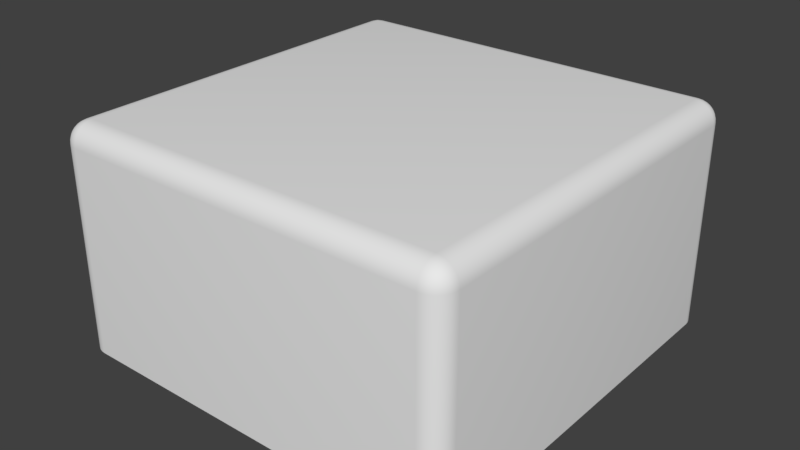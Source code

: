 # Source: Button.blend  (saved by Blender 2.79.0; exported with 4.5.12 LTS)
import bpy
from mathutils import Matrix  # noqa: F401  (used for matrix-valued properties, if any)

bpy.ops.wm.read_factory_settings(use_empty=True)
scene = bpy.context.scene
scene.name = 'Scene'

# ---- collections
col_collection_1 = bpy.data.collections.new('Collection 1'); scene.collection.children.link(col_collection_1)

# ---- world
world_world = bpy.data.worlds.new('World'); scene.world = world_world
world_world.color = (0.05088, 0.05088, 0.05088)
world_world.use_sun_shadow = False
world_world.sun_shadow_jitter_overblur = 0.0
world_world.cycles.sampling_method = 'MANUAL'

# ---- meshes
me_cube_001 = bpy.data.meshes.new('Cube.001')
me_cube_001.from_pydata([(-0.9, -1.0, 0.9), (-0.9, -0.9, 1.0), (-1.0, -0.9, 0.9), (-0.9, -0.9981, 0.9195), (-0.9, -0.9924, 0.9383), (-0.9, -0.9831, 0.9556), (-0.9, -0.9707, 0.9707), (-0.9195, -0.9981, 0.9), (-0.9201, -0.9958, 0.9204), (-0.9201, -0.9897, 0.9393), (-0.92, -0.9807, 0.9556), (-0.9199, -0.9693, 0.9693), (-0.9383, -0.9924, 0.9), (-0.9392, -0.9897, 0.9204), (-0.9387, -0.9836, 0.9388), (-0.9375, -0.9755, 0.9538), (-0.9369, -0.9657, 0.9657), (-0.9556, -0.9831, 0.9), (-0.9557, -0.9806, 0.9201), (-0.9538, -0.9754, 0.9376), (-0.9511, -0.9691, 0.9511), (-0.9496, -0.9614, 0.9614), (-0.9577, -0.9577, 0.9577), (-0.9195, -0.9, 0.9981), (-0.9383, -0.9, 0.9924), (-0.9556, -0.9, 0.9831), (-0.9707, -0.9, 0.9707), (-0.9, -0.9195, 0.9981), (-0.9204, -0.9201, 0.9958), (-0.9393, -0.9201, 0.9897), (-0.9556, -0.92, 0.9807), (-0.9693, -0.9199, 0.9693), (-0.9, -0.9383, 0.9924), (-0.9204, -0.9392, 0.9897), (-0.9388, -0.9387, 0.9836), (-0.9538, -0.9375, 0.9755), (-0.9657, -0.9369, 0.9657), (-0.9, -0.9556, 0.9831), (-0.9201, -0.9557, 0.9806), (-0.9376, -0.9538, 0.9754), (-0.9511, -0.9511, 0.9691), (-0.9614, -0.9496, 0.9614), (-0.9981, -0.9195, 0.9), (-0.9924, -0.9383, 0.9), (-0.9831, -0.9556, 0.9), (-0.9707, -0.9707, 0.9), (-0.9981, -0.9, 0.9195), (-0.9958, -0.9204, 0.9201), (-0.9897, -0.9393, 0.9201), (-0.9807, -0.9556, 0.92), (-0.9693, -0.9693, 0.9199), (-0.9924, -0.9, 0.9383), (-0.9897, -0.9204, 0.9392), (-0.9836, -0.9388, 0.9387), (-0.9755, -0.9538, 0.9375), (-0.9657, -0.9657, 0.9369), (-0.9831, -0.9, 0.9556), (-0.9806, -0.9201, 0.9557), (-0.9754, -0.9376, 0.9538), (-0.9691, -0.9511, 0.9511), (-0.9614, -0.9614, 0.9496), (-0.9, 0.9, 1.0), (-0.9, 1.0, 0.9), (-1.0, 0.9, 0.9), (-0.9, 0.9195, 0.9981), (-0.9, 0.9383, 0.9924), (-0.9, 0.9556, 0.9831), (-0.9, 0.9707, 0.9707), (-0.9195, 0.9, 0.9981), (-0.9201, 0.9204, 0.9958), (-0.9201, 0.9393, 0.9897), (-0.92, 0.9556, 0.9807), (-0.9199, 0.9693, 0.9693), (-0.9383, 0.9, 0.9924), (-0.9392, 0.9204, 0.9897), (-0.9387, 0.9388, 0.9836), (-0.9375, 0.9538, 0.9755), (-0.9369, 0.9657, 0.9657), (-0.9556, 0.9, 0.9831), (-0.9557, 0.9201, 0.9806), (-0.9538, 0.9376, 0.9754), (-0.9511, 0.9511, 0.9691), (-0.9496, 0.9614, 0.9614), (-0.9577, 0.9577, 0.9577), (-0.9195, 0.9981, 0.9), (-0.9383, 0.9924, 0.9), (-0.9556, 0.9831, 0.9), (-0.9707, 0.9707, 0.9), (-0.9, 0.9981, 0.9195), (-0.9204, 0.9958, 0.9201), (-0.9393, 0.9897, 0.9201), (-0.9556, 0.9807, 0.92), (-0.9693, 0.9693, 0.9199), (-0.9, 0.9924, 0.9383), (-0.9204, 0.9897, 0.9392), (-0.9388, 0.9836, 0.9387), (-0.9538, 0.9755, 0.9375), (-0.9657, 0.9657, 0.9369), (-0.9, 0.9831, 0.9556), (-0.9201, 0.9806, 0.9557), (-0.9376, 0.9754, 0.9538), (-0.9511, 0.9691, 0.9511), (-0.9614, 0.9614, 0.9496), (-0.9981, 0.9, 0.9195), (-0.9924, 0.9, 0.9383), (-0.9831, 0.9, 0.9556), (-0.9707, 0.9, 0.9707), (-0.9981, 0.9195, 0.9), (-0.9958, 0.9201, 0.9204), (-0.9897, 0.9201, 0.9393), (-0.9807, 0.92, 0.9556), (-0.9693, 0.9199, 0.9693), (-0.9924, 0.9383, 0.9), (-0.9897, 0.9392, 0.9204), (-0.9836, 0.9387, 0.9388), (-0.9755, 0.9375, 0.9538), (-0.9657, 0.9369, 0.9657), (-0.9831, 0.9556, 0.9), (-0.9806, 0.9557, 0.9201), (-0.9754, 0.9538, 0.9376), (-0.9691, 0.9511, 0.9511), (-0.9614, 0.9496, 0.9614), (0.9, -0.9, 1.0), (0.9, -1.0, 0.9), (1.0, -0.9, 0.9), (0.9, -0.9195, 0.9981), (0.9, -0.9383, 0.9924), (0.9, -0.9556, 0.9831), (0.9, -0.9707, 0.9707), (0.9195, -0.9, 0.9981), (0.9201, -0.9204, 0.9958), (0.9201, -0.9393, 0.9897), (0.92, -0.9556, 0.9807), (0.9199, -0.9693, 0.9693), (0.9383, -0.9, 0.9924), (0.9392, -0.9204, 0.9897), (0.9387, -0.9388, 0.9836), (0.9375, -0.9538, 0.9755), (0.9369, -0.9657, 0.9657), (0.9556, -0.9, 0.9831), (0.9557, -0.9201, 0.9806), (0.9538, -0.9376, 0.9754), (0.9511, -0.9511, 0.9691), (0.9496, -0.9614, 0.9614), (0.9577, -0.9577, 0.9577), (0.9195, -0.9981, 0.9), (0.9383, -0.9924, 0.9), (0.9556, -0.9831, 0.9), (0.9707, -0.9707, 0.9), (0.9, -0.9981, 0.9195), (0.9204, -0.9958, 0.9201), (0.9393, -0.9897, 0.9201), (0.9556, -0.9807, 0.92), (0.9693, -0.9693, 0.9199), (0.9, -0.9924, 0.9383), (0.9204, -0.9897, 0.9392), (0.9388, -0.9836, 0.9387), (0.9538, -0.9755, 0.9375), (0.9657, -0.9657, 0.9369), (0.9, -0.9831, 0.9556), (0.9201, -0.9806, 0.9557), (0.9376, -0.9754, 0.9538), (0.9511, -0.9691, 0.9511), (0.9614, -0.9614, 0.9496), (0.9981, -0.9, 0.9195), (0.9924, -0.9, 0.9383), (0.9831, -0.9, 0.9556), (0.9707, -0.9, 0.9707), (0.9981, -0.9195, 0.9), (0.9958, -0.9201, 0.9204), (0.9897, -0.9201, 0.9393), (0.9807, -0.92, 0.9556), (0.9693, -0.9199, 0.9693), (0.9924, -0.9383, 0.9), (0.9897, -0.9392, 0.9204), (0.9836, -0.9387, 0.9388), (0.9755, -0.9375, 0.9538), (0.9657, -0.9369, 0.9657), (0.9831, -0.9556, 0.9), (0.9806, -0.9557, 0.9201), (0.9754, -0.9538, 0.9376), (0.9691, -0.9511, 0.9511), (0.9614, -0.9496, 0.9614), (0.9556, 0.9831, -0.1), (0.9383, 0.9924, -0.1), (0.9195, 0.9981, -0.1), (0.9707, 0.9707, -0.1), (0.9831, 0.9556, -0.1), (0.9924, 0.9383, -0.1), (0.9981, 0.9195, -0.1), (0.9, 1.0, -0.1), (1.0, 0.9, -0.1), (0.9831, -0.9556, -0.1), (0.9924, -0.9383, -0.1), (0.9981, -0.9195, -0.1), (0.9707, -0.9707, -0.1), (0.9556, -0.9831, -0.1), (0.9383, -0.9924, -0.1), (0.9195, -0.9981, -0.1), (1.0, -0.9, -0.1), (0.9, -1.0, -0.1), (-0.9831, 0.9556, -0.1), (-0.9924, 0.9383, -0.1), (-0.9981, 0.9195, -0.1), (-0.9707, 0.9707, -0.1), (-0.9556, 0.9831, -0.1), (-0.9383, 0.9924, -0.1), (-0.9195, 0.9981, -0.1), (-1.0, 0.9, -0.1), (-0.9, 1.0, -0.1), (-0.9707, -0.9707, -0.1), (-0.9831, -0.9556, -0.1), (-0.9924, -0.9383, -0.1), (-0.9981, -0.9195, -0.1), (-0.9556, -0.9831, -0.1), (-0.9383, -0.9924, -0.1), (-0.9195, -0.9981, -0.1), (-1.0, -0.9, -0.1), (-0.9, -1.0, -0.1), (0.9, 0.9, 1.0), (1.0, 0.9, 0.9), (0.9, 1.0, 0.9), (0.9195, 0.9, 0.9981), (0.9383, 0.9, 0.9924), (0.9556, 0.9, 0.9831), (0.9707, 0.9, 0.9707), (0.9, 0.9195, 0.9981), (0.9204, 0.9201, 0.9958), (0.9393, 0.9201, 0.9897), (0.9556, 0.92, 0.9807), (0.9693, 0.9199, 0.9693), (0.9, 0.9383, 0.9924), (0.9204, 0.9392, 0.9897), (0.9388, 0.9387, 0.9836), (0.9538, 0.9375, 0.9755), (0.9657, 0.9369, 0.9657), (0.9, 0.9556, 0.9831), (0.9201, 0.9557, 0.9806), (0.9376, 0.9538, 0.9754), (0.9511, 0.9511, 0.9691), (0.9614, 0.9496, 0.9614), (0.9577, 0.9577, 0.9577), (0.9981, 0.9195, 0.9), (0.9924, 0.9383, 0.9), (0.9831, 0.9556, 0.9), (0.9707, 0.9707, 0.9), (0.9981, 0.9, 0.9195), (0.9958, 0.9204, 0.9201), (0.9897, 0.9393, 0.9201), (0.9807, 0.9556, 0.92), (0.9693, 0.9693, 0.9199), (0.9924, 0.9, 0.9383), (0.9897, 0.9204, 0.9392), (0.9836, 0.9388, 0.9387), (0.9755, 0.9538, 0.9375), (0.9657, 0.9657, 0.9369), (0.9831, 0.9, 0.9556), (0.9806, 0.9201, 0.9557), (0.9754, 0.9376, 0.9538), (0.9691, 0.9511, 0.9511), (0.9614, 0.9614, 0.9496), (0.9, 0.9981, 0.9195), (0.9, 0.9924, 0.9383), (0.9, 0.9831, 0.9556), (0.9, 0.9707, 0.9707), (0.9195, 0.9981, 0.9), (0.9201, 0.9958, 0.9204), (0.9201, 0.9897, 0.9393), (0.92, 0.9807, 0.9556), (0.9199, 0.9693, 0.9693), (0.9383, 0.9924, 0.9), (0.9392, 0.9897, 0.9204), (0.9387, 0.9836, 0.9388), (0.9375, 0.9755, 0.9538), (0.9369, 0.9657, 0.9657), (0.9556, 0.9831, 0.9), (0.9557, 0.9806, 0.9201), (0.9538, 0.9754, 0.9376), (0.9511, 0.9691, 0.9511), (0.9496, 0.9614, 0.9614)], [], [(219, 61, 1, 122), (0, 3, 8, 7), (3, 4, 9, 8), (4, 5, 10, 9), (5, 6, 11, 10), (7, 8, 13, 12), (8, 9, 14, 13), (9, 10, 15, 14), (10, 11, 16, 15), (12, 13, 18, 17), (13, 14, 19, 18), (14, 15, 20, 19), (15, 16, 21, 20), (17, 18, 50, 45), (18, 19, 55, 50), (19, 20, 60, 55), (20, 21, 22, 60), (1, 23, 28, 27), (23, 24, 29, 28), (24, 25, 30, 29), (25, 26, 31, 30), (27, 28, 33, 32), (28, 29, 34, 33), (29, 30, 35, 34), (30, 31, 36, 35), (32, 33, 38, 37), (33, 34, 39, 38), (34, 35, 40, 39), (35, 36, 41, 40), (37, 38, 11, 6), (38, 39, 16, 11), (39, 40, 21, 16), (40, 41, 22, 21), (2, 42, 47, 46), (42, 43, 48, 47), (43, 44, 49, 48), (44, 45, 50, 49), (46, 47, 52, 51), (47, 48, 53, 52), (48, 49, 54, 53), (49, 50, 55, 54), (51, 52, 57, 56), (52, 53, 58, 57), (53, 54, 59, 58), (54, 55, 60, 59), (56, 57, 31, 26), (57, 58, 36, 31), (58, 59, 41, 36), (59, 60, 22, 41), (61, 64, 69, 68), (64, 65, 70, 69), (65, 66, 71, 70), (66, 67, 72, 71), (68, 69, 74, 73), (69, 70, 75, 74), (70, 71, 76, 75), (71, 72, 77, 76), (73, 74, 79, 78), (74, 75, 80, 79), (75, 76, 81, 80), (76, 77, 82, 81), (78, 79, 111, 106), (79, 80, 116, 111), (80, 81, 121, 116), (81, 82, 83, 121), (62, 84, 89, 88), (84, 85, 90, 89), (85, 86, 91, 90), (86, 87, 92, 91), (88, 89, 94, 93), (89, 90, 95, 94), (90, 91, 96, 95), (91, 92, 97, 96), (93, 94, 99, 98), (94, 95, 100, 99), (95, 96, 101, 100), (96, 97, 102, 101), (98, 99, 72, 67), (99, 100, 77, 72), (100, 101, 82, 77), (101, 102, 83, 82), (63, 103, 108, 107), (103, 104, 109, 108), (104, 105, 110, 109), (105, 106, 111, 110), (107, 108, 113, 112), (108, 109, 114, 113), (109, 110, 115, 114), (110, 111, 116, 115), (112, 113, 118, 117), (113, 114, 119, 118), (114, 115, 120, 119), (115, 116, 121, 120), (117, 118, 92, 87), (118, 119, 97, 92), (119, 120, 102, 97), (120, 121, 83, 102), (122, 125, 130, 129), (125, 126, 131, 130), (126, 127, 132, 131), (127, 128, 133, 132), (129, 130, 135, 134), (130, 131, 136, 135), (131, 132, 137, 136), (132, 133, 138, 137), (134, 135, 140, 139), (135, 136, 141, 140), (136, 137, 142, 141), (137, 138, 143, 142), (139, 140, 172, 167), (140, 141, 177, 172), (141, 142, 182, 177), (142, 143, 144, 182), (123, 145, 150, 149), (145, 146, 151, 150), (146, 147, 152, 151), (147, 148, 153, 152), (149, 150, 155, 154), (150, 151, 156, 155), (151, 152, 157, 156), (152, 153, 158, 157), (154, 155, 160, 159), (155, 156, 161, 160), (156, 157, 162, 161), (157, 158, 163, 162), (159, 160, 133, 128), (160, 161, 138, 133), (161, 162, 143, 138), (162, 163, 144, 143), (124, 164, 169, 168), (164, 165, 170, 169), (165, 166, 171, 170), (166, 167, 172, 171), (168, 169, 174, 173), (169, 170, 175, 174), (170, 171, 176, 175), (171, 172, 177, 176), (173, 174, 179, 178), (174, 175, 180, 179), (175, 176, 181, 180), (176, 177, 182, 181), (178, 179, 153, 148), (179, 180, 158, 153), (180, 181, 163, 158), (181, 182, 144, 163), (62, 221, 190, 209), (2, 63, 208, 217), (17, 45, 210, 214), (44, 43, 212, 211), (275, 245, 186, 183), (221, 265, 185, 190), (43, 42, 213, 212), (148, 147, 196, 195), (265, 270, 184, 185), (124, 168, 194, 199), (244, 243, 188, 187), (87, 86, 205, 204), (168, 173, 193, 194), (63, 107, 203, 208), (145, 123, 200, 198), (42, 2, 217, 213), (107, 112, 202, 203), (12, 17, 214, 215), (243, 242, 189, 188), (146, 145, 198, 197), (270, 275, 183, 184), (242, 220, 191, 189), (45, 44, 211, 210), (173, 178, 192, 193), (123, 0, 218, 200), (220, 124, 199, 191), (178, 148, 195, 192), (117, 87, 204, 201), (147, 146, 197, 196), (112, 117, 201, 202), (219, 222, 227, 226), (222, 223, 228, 227), (223, 224, 229, 228), (224, 225, 230, 229), (226, 227, 232, 231), (227, 228, 233, 232), (228, 229, 234, 233), (229, 230, 235, 234), (231, 232, 237, 236), (232, 233, 238, 237), (233, 234, 239, 238), (234, 235, 240, 239), (236, 237, 269, 264), (237, 238, 274, 269), (238, 239, 279, 274), (239, 240, 241, 279), (220, 242, 247, 246), (242, 243, 248, 247), (243, 244, 249, 248), (244, 245, 250, 249), (246, 247, 252, 251), (247, 248, 253, 252), (248, 249, 254, 253), (249, 250, 255, 254), (251, 252, 257, 256), (252, 253, 258, 257), (253, 254, 259, 258), (254, 255, 260, 259), (256, 257, 230, 225), (257, 258, 235, 230), (258, 259, 240, 235), (259, 260, 241, 240), (221, 261, 266, 265), (261, 262, 267, 266), (262, 263, 268, 267), (263, 264, 269, 268), (265, 266, 271, 270), (266, 267, 272, 271), (267, 268, 273, 272), (268, 269, 274, 273), (270, 271, 276, 275), (271, 272, 277, 276), (272, 273, 278, 277), (273, 274, 279, 278), (275, 276, 250, 245), (276, 277, 255, 250), (277, 278, 260, 255), (278, 279, 241, 260), (1, 61, 68, 23), (23, 68, 73, 24), (24, 73, 78, 25), (25, 78, 106, 26), (26, 106, 105, 56), (56, 105, 104, 51), (51, 104, 103, 46), (46, 103, 63, 2), (61, 219, 226, 64), (64, 226, 231, 65), (65, 231, 236, 66), (66, 236, 264, 67), (67, 264, 263, 98), (98, 263, 262, 93), (93, 262, 261, 88), (88, 261, 221, 62), (86, 85, 206, 205), (85, 84, 207, 206), (7, 12, 215, 216), (0, 7, 216, 218), (245, 244, 187, 186), (84, 62, 209, 207), (219, 122, 129, 222), (222, 129, 134, 223), (223, 134, 139, 224), (224, 139, 167, 225), (225, 167, 166, 256), (256, 166, 165, 251), (251, 165, 164, 246), (246, 164, 124, 220), (122, 1, 27, 125), (125, 27, 32, 126), (126, 32, 37, 127), (127, 37, 6, 128), (128, 6, 5, 159), (159, 5, 4, 154), (154, 4, 3, 149), (149, 3, 0, 123)])
me_cube_001.polygons.foreach_set('use_smooth', [True] * 261)
_uv = me_cube_001.uv_layers.new(name='UVMap')
_uv.uv.foreach_set('vector', [0.0, 0.0, 0.0, 0.0, 0.0, 0.0, 0.0, 0.0, 0.0, 0.0, 0.0, 0.0, 0.0, 0.0, 0.0, 0.0, 0.0, 0.0, 0.0, 0.0, 0.0, 0.0, 0.0, 0.0, 0.0, 0.0, 0.0, 0.0, 0.0, 0.0, 0.0, 0.0, 0.0, 0.0, 0.0, 0.0, 0.0, 0.0, 0.0, 0.0, 0.0, 0.0, 0.0, 0.0, 0.0, 0.0, 0.0, 0.0, 0.0, 0.0, 0.0, 0.0, 0.0, 0.0, 0.0, 0.0, 0.0, 0.0, 0.0, 0.0, 0.0, 0.0, 0.0, 0.0, 0.0, 0.0, 0.0, 0.0, 0.0, 0.0, 0.0, 0.0, 0.0, 0.0, 0.0, 0.0, 0.0, 0.0, 0.0, 0.0, 0.0, 0.0, 0.0, 0.0, 0.0, 0.0, 0.0, 0.0, 0.0, 0.0, 0.0, 0.0, 0.0, 0.0, 0.0, 0.0, 0.0, 0.0, 0.0, 0.0, 0.0, 0.0, 0.0, 0.0, 0.0, 0.0, 0.0, 0.0, 0.0, 0.0, 0.0, 0.0, 0.0, 0.0, 0.0, 0.0, 0.0, 0.0, 0.0, 0.0, 0.0, 0.0, 0.0, 0.0, 0.0, 0.0, 0.0, 0.0, 0.0, 0.0, 0.0, 0.0, 0.0, 0.0, 0.0, 0.0, 0.0, 0.0, 0.0, 0.0, 0.0, 0.0, 0.0, 0.0, 0.0, 0.0, 0.0, 0.0, 0.0, 0.0, 0.0, 0.0, 0.0, 0.0, 0.0, 0.0, 0.0, 0.0, 0.0, 0.0, 0.0, 0.0, 0.0, 0.0, 0.0, 0.0, 0.0, 0.0, 0.0, 0.0, 0.0, 0.0, 0.0, 0.0, 0.0, 0.0, 0.0, 0.0, 0.0, 0.0, 0.0, 0.0, 0.0, 0.0, 0.0, 0.0, 0.0, 0.0, 0.0, 0.0, 0.0, 0.0, 0.0, 0.0, 0.0, 0.0, 0.0, 0.0, 0.0, 0.0, 0.0, 0.0, 0.0, 0.0, 0.0, 0.0, 0.0, 0.0, 0.0, 0.0, 0.0, 0.0, 0.0, 0.0, 0.0, 0.0, 0.0, 0.0, 0.0, 0.0, 0.0, 0.0, 0.0, 0.0, 0.0, 0.0, 0.0, 0.0, 0.0, 0.0, 0.0, 0.0, 0.0, 0.0, 0.0, 0.0, 0.0, 0.0, 0.0, 0.0, 0.0, 0.0, 0.0, 0.0, 0.0, 0.0, 0.0, 0.0, 0.0, 0.0, 0.0, 0.0, 0.0, 0.0, 0.0, 0.0, 0.0, 0.0, 0.0, 0.0, 0.0, 0.0, 0.0, 0.0, 0.0, 0.0, 0.0, 0.0, 0.0, 0.0, 0.0, 0.0, 0.0, 0.0, 0.0, 0.0, 0.0, 0.0, 0.0, 0.0, 0.0, 0.0, 0.0, 0.0, 0.0, 0.0, 0.0, 0.0, 0.0, 0.0, 0.0, 0.0, 0.0, 0.0, 0.0, 0.0, 0.0, 0.0, 0.0, 0.0, 0.0, 0.0, 0.0, 0.0, 0.0, 0.0, 0.0, 0.0, 0.0, 0.0, 0.0, 0.0, 0.0, 0.0, 0.0, 0.0, 0.0, 0.0, 0.0, 0.0, 0.0, 0.0, 0.0, 0.0, 0.0, 0.0, 0.0, 0.0, 0.0, 0.0, 0.0, 0.0, 0.0, 0.0, 0.0, 0.0, 0.0, 0.0, 0.0, 0.0, 0.0, 0.0, 0.0, 0.0, 0.0, 0.0, 0.0, 0.0, 0.0, 0.0, 0.0, 0.0, 0.0, 0.0, 0.0, 0.0, 0.0, 0.0, 0.0, 0.0, 0.0, 0.0, 0.0, 0.0, 0.0, 0.0, 0.0, 0.0, 0.0, 0.0, 0.0, 0.0, 0.0, 0.0, 0.0, 0.0, 0.0, 0.0, 0.0, 0.0, 0.0, 0.0, 0.0, 0.0, 0.0, 0.0, 0.0, 0.0, 0.0, 0.0, 0.0, 0.0, 0.0, 0.0, 0.0, 0.0, 0.0, 0.0, 0.0, 0.0, 0.0, 0.0, 0.0, 0.0, 0.0, 0.0, 0.0, 0.0, 0.0, 0.0, 0.0, 0.0, 0.0, 0.0, 0.0, 0.0, 0.0, 0.0, 0.0, 0.0, 0.0, 0.0, 0.0, 0.0, 0.0, 0.0, 0.0, 0.0, 0.0, 0.0, 0.0, 0.0, 0.0, 0.0, 0.0, 0.0, 0.0, 0.0, 0.0, 0.0, 0.0, 0.0, 0.0, 0.0, 0.0, 0.0, 0.0, 0.0, 0.0, 0.0, 0.0, 0.0, 0.0, 0.0, 0.0, 0.0, 0.0, 0.0, 0.0, 0.0, 0.0, 0.0, 0.0, 0.0, 0.0, 0.0, 0.0, 0.0, 0.0, 0.0, 0.0, 0.0, 0.0, 0.0, 0.0, 0.0, 0.0, 0.0, 0.0, 0.0, 0.0, 0.0, 0.0, 0.0, 0.0, 0.0, 0.0, 0.0, 0.0, 0.0, 0.0, 0.0, 0.0, 0.0, 0.0, 0.0, 0.0, 0.0, 0.0, 0.0, 0.0, 0.0, 0.0, 0.0, 0.0, 0.0, 0.0, 0.0, 0.0, 0.0, 0.0, 0.0, 0.0, 0.0, 0.0, 0.0, 0.0, 0.0, 0.0, 0.0, 0.0, 0.0, 0.0, 0.0, 0.0, 0.0, 0.0, 0.0, 0.0, 0.0, 0.0, 0.0, 0.0, 0.0, 0.0, 0.0, 0.0, 0.0, 0.0, 0.0, 0.0, 0.0, 0.0, 0.0, 0.0, 0.0, 0.0, 0.0, 0.0, 0.0, 0.0, 0.0, 0.0, 0.0, 0.0, 0.0, 0.0, 0.0, 0.0, 0.0, 0.0, 0.0, 0.0, 0.0, 0.0, 0.0, 0.0, 0.0, 0.0, 0.0, 0.0, 0.0, 0.0, 0.0, 0.0, 0.0, 0.0, 0.0, 0.0, 0.0, 0.0, 0.0, 0.0, 0.0, 0.0, 0.0, 0.0, 0.0, 0.0, 0.0, 0.0, 0.0, 0.0, 0.0, 0.0, 0.0, 0.0, 0.0, 0.0, 0.0, 0.0, 0.0, 0.0, 0.0, 0.0, 0.0, 0.0, 0.0, 0.0, 0.0, 0.0, 0.0, 0.0, 0.0, 0.0, 0.0, 0.0, 0.0, 0.0, 0.0, 0.0, 0.0, 0.0, 0.0, 0.0, 0.0, 0.0, 0.0, 0.0, 0.0, 0.0, 0.0, 0.0, 0.0, 0.0, 0.0, 0.0, 0.0, 0.0, 0.0, 0.0, 0.0, 0.0, 0.0, 0.0, 0.0, 0.0, 0.0, 0.0, 0.0, 0.0, 0.0, 0.0, 0.0, 0.0, 0.0, 0.0, 0.0, 0.0, 0.0, 0.0, 0.0, 0.0, 0.0, 0.0, 0.0, 0.0, 0.0, 0.0, 0.0, 0.0, 0.0, 0.0, 0.0, 0.0, 0.0, 0.0, 0.0, 0.0, 0.0, 0.0, 0.0, 0.0, 0.0, 0.0, 0.0, 0.0, 0.0, 0.0, 0.0, 0.0, 0.0, 0.0, 0.0, 0.0, 0.0, 0.0, 0.0, 0.0, 0.0, 0.0, 0.0, 0.0, 0.0, 0.0, 0.0, 0.0, 0.0, 0.0, 0.0, 0.0, 0.0, 0.0, 0.0, 0.0, 0.0, 0.0, 0.0, 0.0, 0.0, 0.0, 0.0, 0.0, 0.0, 0.0, 0.0, 0.0, 0.0, 0.0, 0.0, 0.0, 0.0, 0.0, 0.0, 0.0, 0.0, 0.0, 0.0, 0.0, 0.0, 0.0, 0.0, 0.0, 0.0, 0.0, 0.0, 0.0, 0.0, 0.0, 0.0, 0.0, 0.0, 0.0, 0.0, 0.0, 0.0, 0.0, 0.0, 0.0, 0.0, 0.0, 0.0, 0.0, 0.0, 0.0, 0.0, 0.0, 0.0, 0.0, 0.0, 0.0, 0.0, 0.0, 0.0, 0.0, 0.0, 0.0, 0.0, 0.0, 0.0, 0.0, 0.0, 0.0, 0.0, 0.0, 0.0, 0.0, 0.0, 0.0, 0.0, 0.0, 0.0, 0.0, 0.0, 0.0, 0.0, 0.0, 0.0, 0.0, 0.0, 0.0, 0.0, 0.0, 0.0, 0.0, 0.0, 0.0, 0.0, 0.0, 0.0, 0.0, 0.0, 0.0, 0.0, 0.0, 0.0, 0.0, 0.0, 0.0, 0.0, 0.0, 0.0, 0.0, 0.0, 0.0, 0.0, 0.0, 0.0, 0.0, 0.0, 0.0, 0.0, 0.0, 0.0, 0.0, 0.0, 0.0, 0.0, 0.0, 0.0, 0.0, 0.0, 0.0, 0.0, 0.0, 0.0, 0.0, 0.0, 0.0, 0.0, 0.0, 0.0, 0.0, 0.0, 0.0, 0.0, 0.0, 0.0, 0.0, 0.0, 0.0, 0.0, 0.0, 0.0, 0.0, 0.0, 0.0, 0.0, 0.0, 0.0, 0.0, 0.0, 0.0, 0.0, 0.0, 0.0, 0.0, 0.0, 0.0, 0.0, 0.0, 0.0, 0.0, 0.0, 0.0, 0.0, 0.0, 0.0, 0.0, 0.0, 0.0, 0.0, 0.0, 0.0, 0.0, 0.0, 0.0, 0.0, 0.0, 0.0, 0.0, 0.0, 0.0, 0.0, 0.0, 0.0, 0.0, 0.0, 0.0, 0.0, 0.0, 0.0, 0.0, 0.0, 0.0, 0.0, 0.0, 0.0, 0.0, 0.0, 0.0, 0.0, 0.0, 0.0, 0.0, 0.0, 0.0, 0.0, 0.0, 0.0, 0.0, 0.0, 0.0, 0.0, 0.0, 0.0, 0.0, 0.0, 0.0, 0.0, 0.0, 0.0, 0.0, 0.0, 0.0, 0.0, 0.0, 0.0, 0.0, 0.0, 0.0, 0.0, 0.0, 0.0, 0.0, 0.0, 0.0, 0.0, 0.0, 0.0, 0.0, 0.0, 0.0, 0.0, 0.0, 0.0, 0.0, 0.0, 0.0, 0.0, 0.0, 0.0, 0.0, 0.0, 0.0, 0.0, 0.0, 0.0, 0.0, 0.0, 0.0, 0.0, 0.0, 0.0, 0.0, 0.0, 0.0, 0.0, 0.0, 0.0, 0.0, 0.0, 0.0, 0.0, 0.0, 0.0, 0.0, 0.0, 0.0, 0.0, 0.0, 0.0, 0.0, 0.0, 0.0, 0.0, 0.0, 0.0, 0.0, 0.0, 0.0, 0.0, 0.0, 0.0, 0.0, 0.0, 0.0, 0.0, 0.0, 0.0, 0.0, 0.0, 0.0, 0.0, 0.0, 0.0, 0.0, 0.0, 0.0, 0.0, 0.0, 0.0, 0.0, 0.0, 0.0, 0.0, 0.0, 0.0, 0.0, 0.0, 0.0, 0.0, 0.0, 0.0, 0.0, 0.0, 0.0, 0.0, 0.0, 0.0, 0.0, 0.0, 0.0, 0.0, 0.0, 0.0, 0.0, 0.0, 0.0, 0.0, 0.0, 0.0, 0.0, 0.0, 0.0, 0.0, 0.0, 0.0, 0.0, 0.0, 0.0, 0.0, 0.0, 0.0, 0.0, 0.0, 0.0, 0.0, 0.0, 0.0, 0.0, 0.0, 0.0, 0.0, 0.0, 0.0, 0.0, 0.0, 0.0, 0.0, 0.0, 0.0, 0.0, 0.0, 0.0, 0.0, 0.0, 0.0, 0.0, 0.0, 0.0, 0.0, 0.0, 0.0, 0.0, 0.0, 0.0, 0.0, 0.0, 0.0, 0.0, 0.0, 0.0, 0.0, 0.0, 0.0, 0.0, 0.0, 0.0, 0.0, 0.0, 0.0, 0.0, 0.0, 0.0, 0.0, 0.0, 0.0, 0.0, 0.0, 0.0, 0.0, 0.0, 0.0, 0.0, 0.0, 0.0, 0.0, 0.0, 0.0, 0.0, 0.0, 0.0, 0.0, 0.0, 0.0, 0.0, 0.0, 0.0, 0.0, 0.0, 0.0, 0.0, 0.0, 0.0, 0.0, 0.0, 0.0, 0.0, 0.0, 0.0, 0.0, 0.0, 0.0, 0.0, 0.0, 0.0, 0.0, 0.0, 0.0, 0.0, 0.0, 0.0, 0.0, 0.0, 0.0, 0.0, 0.0, 0.0, 0.0, 0.0, 0.0, 0.0, 0.0, 0.0, 0.0, 0.0, 0.0, 0.0, 0.0, 0.0, 0.0, 0.0, 0.0, 0.0, 0.0, 0.0, 0.0, 0.0, 0.0, 0.0, 0.0, 0.0, 0.0, 0.0, 0.0, 0.0, 0.0, 0.0, 0.0, 0.0, 0.0, 0.0, 0.0, 0.0, 0.0, 0.0, 0.0, 0.0, 0.0, 0.0, 0.0, 0.0, 0.0, 0.0, 0.0, 0.0, 0.0, 0.0, 0.0, 0.0, 0.0, 0.0, 0.0, 0.0, 0.0, 0.0, 0.0, 0.0, 0.0, 0.0, 0.0, 0.0, 0.0, 0.0, 0.0, 0.0, 0.0, 0.0, 0.0, 0.0, 0.0, 0.0, 0.0, 0.0, 0.0, 0.0, 0.0, 0.0, 0.0, 0.0, 0.0, 0.0, 0.0, 0.0, 0.0, 0.0, 0.0, 0.0, 0.0, 0.0, 0.0, 0.0, 0.0, 0.0, 0.0, 0.0, 0.0, 0.0, 0.0, 0.0, 0.0, 0.0, 0.0, 0.0, 0.0, 0.0, 0.0, 0.0, 0.0, 0.0, 0.0, 0.0, 0.0, 0.0, 0.0, 0.0, 0.0, 0.0, 0.0, 0.0, 0.0, 0.0, 0.0, 0.0, 0.0, 0.0, 0.0, 0.0, 0.0, 0.0, 0.0, 0.0, 0.0, 0.0, 0.0, 0.0, 0.0, 0.0, 0.0, 0.0, 0.0, 0.0, 0.0, 0.0, 0.0, 0.0, 0.0, 0.0, 0.0, 0.0, 0.0, 0.0, 0.0, 0.0, 0.0, 0.0, 0.0, 0.0, 0.0, 0.0, 0.0, 0.0, 0.0, 0.0, 0.0, 0.0, 0.0, 0.0, 0.0, 0.0, 0.0, 0.0, 0.0, 0.0, 0.0, 0.0, 0.0, 0.0, 0.0, 0.0, 0.0, 0.0, 0.0, 0.0, 0.0, 0.0, 0.0, 0.0, 0.0, 0.0, 0.0, 0.0, 0.0, 0.0, 0.0, 0.0, 0.0, 0.0, 0.0, 0.0, 0.0, 0.0, 0.0, 0.0, 0.0, 0.0, 0.0, 0.0, 0.0, 0.0, 0.0, 0.0, 0.0, 0.0, 0.0, 0.0, 0.0, 0.0, 0.0, 0.0, 0.0, 0.0, 0.0, 0.0, 0.0, 0.0, 0.0, 0.0, 0.0, 0.0, 0.0, 0.0, 0.0, 0.0, 0.0, 0.0, 0.0, 0.0, 0.0, 0.0, 0.0, 0.0, 0.0, 0.0, 0.0, 0.0, 0.0, 0.0, 0.0, 0.0, 0.0, 0.0, 0.0, 0.0, 0.0, 0.0, 0.0, 0.0, 0.0, 0.0, 0.0, 0.0, 0.0, 0.0, 0.0, 0.0, 0.0, 0.0, 0.0, 0.0, 0.0, 0.0, 0.0, 0.0, 0.0, 0.0, 0.0, 0.0, 0.0, 0.0, 0.0, 0.0, 0.0, 0.0, 0.0, 0.0, 0.0, 0.0, 0.0, 0.0, 0.0, 0.0, 0.0, 0.0, 0.0, 0.0, 0.0, 0.0, 0.0, 0.0, 0.0, 0.0, 0.0, 0.0, 0.0, 0.0, 0.0, 0.0, 0.0, 0.0, 0.0, 0.0, 0.0, 0.0, 0.0, 0.0, 0.0, 0.0, 0.0, 0.0, 0.0, 0.0, 0.0, 0.0, 0.0, 0.0, 0.0, 0.0, 0.0, 0.0, 0.0, 0.0, 0.0, 0.0, 0.0, 0.0, 0.0, 0.0, 0.0, 0.0, 0.0, 0.0, 0.0, 0.0, 0.0, 0.0, 0.0, 0.0, 0.0, 0.0, 0.0, 0.0, 0.0, 0.0, 0.0, 0.0, 0.0, 0.0, 0.0, 0.0, 0.0, 0.0, 0.0, 0.0, 0.0, 0.0, 0.0, 0.0, 0.0, 0.0, 0.0, 0.0, 0.0, 0.0, 0.0, 0.0, 0.0, 0.0, 0.0, 0.0, 0.0, 0.0, 0.0, 0.0, 0.0, 0.0, 0.0, 0.0, 0.0, 0.0, 0.0, 0.0, 0.0, 0.0, 0.0, 0.0, 0.0, 0.0, 0.0, 0.0, 0.0, 0.0, 0.0, 0.0, 0.0, 0.0, 0.0, 0.0, 0.0, 0.0, 0.0, 0.0, 0.0, 0.0, 0.0, 0.0, 0.0, 0.0, 0.0, 0.0, 0.0, 0.0, 0.0, 0.0, 0.0, 0.0, 0.0, 0.0, 0.0, 0.0, 0.0, 0.0, 0.0, 0.0, 0.0, 0.0, 0.0, 0.0, 0.0, 0.0, 0.0, 0.0, 0.0, 0.0, 0.0, 0.0, 0.0, 0.0, 0.0, 0.0, 0.0, 0.0, 0.0, 0.0, 0.0, 0.0, 0.0, 0.0, 0.0, 0.0, 0.0, 0.0, 0.0, 0.0, 0.0, 0.0, 0.0, 0.0, 0.0, 0.0, 0.0, 0.0, 0.0, 0.0, 0.0, 0.0, 0.0, 0.0, 0.0, 0.0, 0.0, 0.0, 0.0, 0.0, 0.0, 0.0, 0.0, 0.0, 0.0, 0.0, 0.0, 0.0, 0.0, 0.0, 0.0, 0.0, 0.0, 0.0, 0.0, 0.0, 0.0, 0.0, 0.0, 0.0, 0.0, 0.0, 0.0, 0.0, 0.0, 0.0, 0.0, 0.0, 0.0, 0.0, 0.0, 0.0, 0.0, 0.0, 0.0, 0.0, 0.0, 0.0, 0.0, 0.0, 0.0, 0.0, 0.0, 0.0, 0.0, 0.0, 0.0, 0.0, 0.0, 0.0, 0.0, 0.0, 0.0, 0.0, 0.0, 0.0, 0.0, 0.0, 0.0, 0.0, 0.0, 0.0, 0.0, 0.0, 0.0, 0.0, 0.0, 0.0, 0.0, 0.0, 0.0, 0.0, 0.0, 0.0, 0.0, 0.0, 0.0, 0.0, 0.0, 0.0, 0.0, 0.0, 0.0, 0.0, 0.0, 0.0, 0.0, 0.0, 0.0, 0.0, 0.0, 0.0, 0.0, 0.0, 0.0, 0.0, 0.0, 0.0, 0.0, 0.0, 0.0, 0.0, 0.0, 0.0, 0.0, 0.0, 0.0, 0.0, 0.0, 0.0, 0.0, 0.0, 0.0, 0.0, 0.0, 0.0, 0.0, 0.0, 0.0, 0.0, 0.0, 0.0, 0.0, 0.0, 0.0, 0.0, 0.0, 0.0, 0.0, 0.0, 0.0, 0.0, 0.0, 0.0, 0.0, 0.0, 0.0, 0.0, 0.0, 0.0, 0.0, 0.0, 0.0, 0.0, 0.0, 0.0, 0.0, 0.0, 0.0, 0.0, 0.0, 0.0, 0.0, 0.0, 0.0, 0.0, 0.0, 0.0, 0.0, 0.0, 0.0, 0.0, 0.0, 0.0, 0.0, 0.0, 0.0, 0.0, 0.0, 0.0, 0.0, 0.0, 0.0, 0.0, 0.0, 0.0, 0.0, 0.0, 0.0, 0.0, 0.0, 0.0, 0.0, 0.0, 0.0, 0.0, 0.0, 0.0, 0.0, 0.0, 0.0, 0.0, 0.0, 0.0, 0.0, 0.0, 0.0, 0.0, 0.0, 0.0, 0.0, 0.0, 0.0, 0.0, 0.0, 0.0, 0.0, 0.0, 0.0, 0.0, 0.0, 0.0, 0.0, 0.0, 0.0, 0.0, 0.0, 0.0, 0.0, 0.0, 0.0, 0.0, 0.0, 0.0, 0.0, 0.0, 0.0, 0.0, 0.0, 0.0, 0.0, 0.0, 0.0, 0.0, 0.0, 0.0, 0.0, 0.0, 0.0, 0.0, 0.0, 0.0, 0.0, 0.0, 0.0, 0.0, 0.0, 0.0, 0.0, 0.0, 0.0, 0.0, 0.0, 0.0, 0.0, 0.0, 0.0, 0.0, 0.0, 0.0, 0.0, 0.0, 0.0, 0.0, 0.0, 0.0, 0.0, 0.0, 0.0, 0.0, 0.0, 0.0, 0.0, 0.0, 0.0, 0.0, 0.0, 0.0, 0.0, 0.0, 0.0, 0.0, 0.0, 0.0, 0.0, 0.0, 0.0, 0.0, 0.0, 0.0, 0.0, 0.0, 0.0, 0.0, 0.0, 0.0, 0.0, 0.0, 0.0, 0.0, 0.0, 0.0, 0.0, 0.0, 0.0, 0.0, 0.0, 0.0, 0.0, 0.0, 0.0, 0.0, 0.0, 0.0, 0.0, 0.0, 0.0, 0.0, 0.0, 0.0, 0.0, 0.0, 0.0, 0.0, 0.0, 0.0, 0.0, 0.0, 0.0, 0.0, 0.0, 0.0, 0.0, 0.0, 0.0, 0.0, 0.0, 0.0, 0.0, 0.0, 0.0, 0.0, 0.0, 0.0, 0.0, 0.0, 0.0, 0.0, 0.0, 0.0, 0.0, 0.0, 0.0, 0.0, 0.0, 0.0, 0.0, 0.0, 0.0, 0.0, 0.0, 0.0, 0.0, 0.0, 0.0, 0.0, 0.0, 0.0, 0.0, 0.0, 0.0, 0.0, 0.0, 0.0, 0.0, 0.0, 0.0, 0.0, 0.0, 0.0, 0.0, 0.0, 0.0, 0.0, 0.0, 0.0, 0.0, 0.0, 0.0, 0.0, 0.0, 0.0, 0.0, 0.0, 0.0, 0.0, 0.0, 0.0, 0.0, 0.0, 0.0, 0.0, 0.0, 0.0, 0.0, 0.0, 0.0, 0.0, 0.0, 0.0, 0.0, 0.0, 0.0, 0.0, 0.0, 0.0, 0.0, 0.0, 0.0, 0.0, 0.0, 0.0, 0.0])
me_cube_001.use_remesh_preserve_volume = False
me_cube_001.use_remesh_preserve_attributes = False
me_cube_001.use_mirror_vertex_groups = False
me_cube_001.update()

# ---- objects
ob_cube = bpy.data.objects.new('Cube', me_cube_001)

# ---- transforms, parenting, visibility, modifiers, constraints
ob_cube.location = (0.0, 0.0, 0.0)
ob_cube.lineart.crease_threshold = 0.0

# ---- collection membership
col_collection_1.objects.link(ob_cube)

# ---- scene / render settings (as saved in the file)
scene.frame_start = 1; scene.frame_end = 250; scene.frame_set(1)
scene.render.engine = 'BLENDER_EEVEE_NEXT'
scene.render.resolution_percentage = 50
scene.render.dither_intensity = 0.0
scene.cycles.use_denoising = False
scene.cycles.samples = 128
scene.cycles.sampling_pattern = 'TABULATED_SOBOL'
scene.cycles.use_adaptive_sampling = False
scene.cycles.use_light_tree = False
scene.cycles.blur_glossy = 0.0
scene.cycles.sample_clamp_indirect = 0.0
scene.view_settings.view_transform = 'Standard'
bpy.context.view_layer.update()

# ---- added for rendering (the .blend has no active camera and no usable light): camera, sun
cam_auto = bpy.data.cameras.new('AutoCamera')
cam_auto.lens = 50.0
cam_auto.sensor_width = 36.0
cam_auto.clip_end = 1000.0
ob_auto_camera = bpy.data.objects.new('AutoCamera', cam_auto)
scene.collection.objects.link(ob_auto_camera)
ob_auto_camera.location = (2.80787, -3.36944, 2.6963)
ob_auto_camera.rotation_euler = (1.09748, -7.21219e-08, 0.694738)
scene.camera = ob_auto_camera
light_auto_sun = bpy.data.lights.new('AutoSun', 'SUN')
light_auto_sun.energy = 3.0
light_auto_sun.angle = 0.0523599
ob_auto_sun = bpy.data.objects.new('AutoSun', light_auto_sun)
scene.collection.objects.link(ob_auto_sun)
ob_auto_sun.rotation_euler = (0.872665, 0.174533, 0.523599)
bpy.context.view_layer.update()

